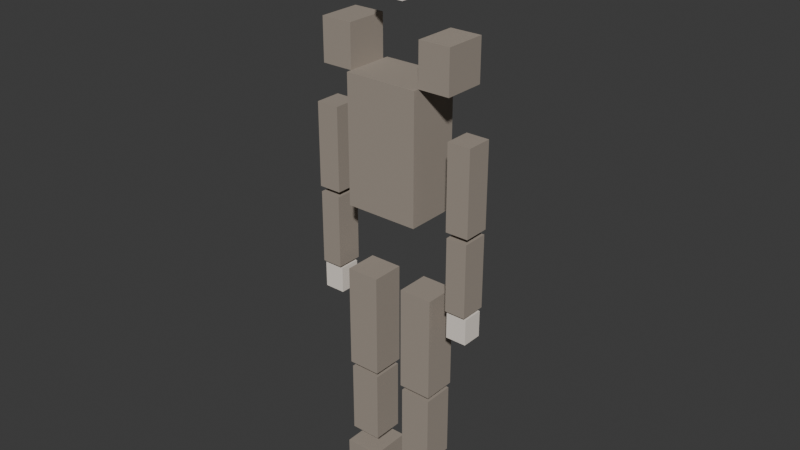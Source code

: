# Source: body.blend  (saved by Blender 5.1.29; exported with 4.5.12 LTS)
import bpy
from mathutils import Matrix  # noqa: F401  (used for matrix-valued properties, if any)

bpy.ops.wm.read_factory_settings(use_empty=True)
scene = bpy.context.scene
scene.name = 'Scene'

# ---- collections
col_collection = bpy.data.collections.new('Collection'); scene.collection.children.link(col_collection)

# ---- materials (node trees are filled in below, after node groups)
mat_mat_skin = bpy.data.materials.new('MAT_Skin')
mat_mat_gunmetalmid = bpy.data.materials.new('MAT_GunmetalMid')

# ---- material node trees
mat_mat_skin.use_nodes = True; mat_mat_skin.node_tree.nodes.clear()
_N = mat_mat_skin.node_tree.nodes; _L = mat_mat_skin.node_tree.links
n0 = _N.new('ShaderNodeBsdfPrincipled'); n0.name = 'Principled BSDF'; n0.location = (0, 0)
n0.inputs[0].default_value = (0.85, 0.78, 0.7, 1.0)
n0.inputs[2].default_value = 0.9
n1 = _N.new('ShaderNodeOutputMaterial'); n1.name = 'Material Output'; n1.location = (0, 0)
_L.new(n0.outputs[0], n1.inputs[0])
n1.is_active_output = True
mat_mat_gunmetalmid.use_nodes = True; mat_mat_gunmetalmid.node_tree.nodes.clear()
_N = mat_mat_gunmetalmid.node_tree.nodes; _L = mat_mat_gunmetalmid.node_tree.links
n0 = _N.new('ShaderNodeBsdfPrincipled'); n0.name = 'Principled BSDF'; n0.location = (0, 0)
n0.inputs[0].default_value = (0.35, 0.3, 0.25, 1.0)
n0.inputs[2].default_value = 0.85
n1 = _N.new('ShaderNodeOutputMaterial'); n1.name = 'Material Output'; n1.location = (0, 0)
_L.new(n0.outputs[0], n1.inputs[0])
n1.is_active_output = True

# ---- world
world_world = bpy.data.worlds.new('World'); scene.world = world_world
world_world.use_nodes = True; world_world.node_tree.nodes.clear()
_N = world_world.node_tree.nodes; _L = world_world.node_tree.links
n0 = _N.new('ShaderNodeOutputWorld'); n0.name = 'World Output'; n0.location = (200, 100)
n1 = _N.new('ShaderNodeBackground'); n1.name = 'Background'; n1.location = (-200, 100)
n1.inputs[0].default_value = (0.05088, 0.05088, 0.05088, 1.0)
_L.new(n1.outputs[0], n0.inputs[0])
n0.is_active_output = True
world_world.color = (0.05088, 0.05088, 0.05088)
world_world.sun_shadow_jitter_overblur = 0.0

# ---- meshes
me_cube_001 = bpy.data.meshes.new('Cube.001')
me_cube_001.from_pydata([(-0.5, -0.5, -0.5), (-0.5, -0.5, 0.5), (-0.5, 0.5, -0.5), (-0.5, 0.5, 0.5), (0.5, -0.5, -0.5), (0.5, -0.5, 0.5), (0.5, 0.5, -0.5), (0.5, 0.5, 0.5)], [], [(0, 1, 3, 2), (2, 3, 7, 6), (6, 7, 5, 4), (4, 5, 1, 0), (2, 6, 4, 0), (7, 3, 1, 5)])
_uv = me_cube_001.uv_layers.new(name='UVMap')
_uv.uv.foreach_set('vector', [0.375, 0.0, 0.625, 0.0, 0.625, 0.25, 0.375, 0.25, 0.375, 0.25, 0.625, 0.25, 0.625, 0.5, 0.375, 0.5, 0.375, 0.5, 0.625, 0.5, 0.625, 0.75, 0.375, 0.75, 0.375, 0.75, 0.625, 0.75, 0.625, 1.0, 0.375, 1.0, 0.125, 0.5, 0.375, 0.5, 0.375, 0.75, 0.125, 0.75, 0.625, 0.5, 0.875, 0.5, 0.875, 0.75, 0.625, 0.75])
me_cube_001.materials.append(mat_mat_skin)
me_cube_001.update()
me_cube_002 = bpy.data.meshes.new('Cube.002')
me_cube_002.from_pydata([(-0.5, -0.5, -0.5), (-0.5, -0.5, 0.5), (-0.5, 0.5, -0.5), (-0.5, 0.5, 0.5), (0.5, -0.5, -0.5), (0.5, -0.5, 0.5), (0.5, 0.5, -0.5), (0.5, 0.5, 0.5)], [], [(0, 1, 3, 2), (2, 3, 7, 6), (6, 7, 5, 4), (4, 5, 1, 0), (2, 6, 4, 0), (7, 3, 1, 5)])
_uv = me_cube_002.uv_layers.new(name='UVMap')
_uv.uv.foreach_set('vector', [0.375, 0.0, 0.625, 0.0, 0.625, 0.25, 0.375, 0.25, 0.375, 0.25, 0.625, 0.25, 0.625, 0.5, 0.375, 0.5, 0.375, 0.5, 0.625, 0.5, 0.625, 0.75, 0.375, 0.75, 0.375, 0.75, 0.625, 0.75, 0.625, 1.0, 0.375, 1.0, 0.125, 0.5, 0.375, 0.5, 0.375, 0.75, 0.125, 0.75, 0.625, 0.5, 0.875, 0.5, 0.875, 0.75, 0.625, 0.75])
me_cube_002.materials.append(mat_mat_skin)
me_cube_002.update()
me_cube_003 = bpy.data.meshes.new('Cube.003')
me_cube_003.from_pydata([(-0.5, -0.5, -0.5), (-0.5, -0.5, 0.5), (-0.5, 0.5, -0.5), (-0.5, 0.5, 0.5), (0.5, -0.5, -0.5), (0.5, -0.5, 0.5), (0.5, 0.5, -0.5), (0.5, 0.5, 0.5)], [], [(0, 1, 3, 2), (2, 3, 7, 6), (6, 7, 5, 4), (4, 5, 1, 0), (2, 6, 4, 0), (7, 3, 1, 5)])
_uv = me_cube_003.uv_layers.new(name='UVMap')
_uv.uv.foreach_set('vector', [0.375, 0.0, 0.625, 0.0, 0.625, 0.25, 0.375, 0.25, 0.375, 0.25, 0.625, 0.25, 0.625, 0.5, 0.375, 0.5, 0.375, 0.5, 0.625, 0.5, 0.625, 0.75, 0.375, 0.75, 0.375, 0.75, 0.625, 0.75, 0.625, 1.0, 0.375, 1.0, 0.125, 0.5, 0.375, 0.5, 0.375, 0.75, 0.125, 0.75, 0.625, 0.5, 0.875, 0.5, 0.875, 0.75, 0.625, 0.75])
me_cube_003.materials.append(mat_mat_gunmetalmid)
me_cube_003.update()
me_cube_004 = bpy.data.meshes.new('Cube.004')
me_cube_004.from_pydata([(-0.5, -0.5, -0.5), (-0.5, -0.5, 0.5), (-0.5, 0.5, -0.5), (-0.5, 0.5, 0.5), (0.5, -0.5, -0.5), (0.5, -0.5, 0.5), (0.5, 0.5, -0.5), (0.5, 0.5, 0.5)], [], [(0, 1, 3, 2), (2, 3, 7, 6), (6, 7, 5, 4), (4, 5, 1, 0), (2, 6, 4, 0), (7, 3, 1, 5)])
_uv = me_cube_004.uv_layers.new(name='UVMap')
_uv.uv.foreach_set('vector', [0.375, 0.0, 0.625, 0.0, 0.625, 0.25, 0.375, 0.25, 0.375, 0.25, 0.625, 0.25, 0.625, 0.5, 0.375, 0.5, 0.375, 0.5, 0.625, 0.5, 0.625, 0.75, 0.375, 0.75, 0.375, 0.75, 0.625, 0.75, 0.625, 1.0, 0.375, 1.0, 0.125, 0.5, 0.375, 0.5, 0.375, 0.75, 0.125, 0.75, 0.625, 0.5, 0.875, 0.5, 0.875, 0.75, 0.625, 0.75])
me_cube_004.materials.append(mat_mat_gunmetalmid)
me_cube_004.update()
me_cube_005 = bpy.data.meshes.new('Cube.005')
me_cube_005.from_pydata([(-0.5, -0.5, -0.5), (-0.5, -0.5, 0.5), (-0.5, 0.5, -0.5), (-0.5, 0.5, 0.5), (0.5, -0.5, -0.5), (0.5, -0.5, 0.5), (0.5, 0.5, -0.5), (0.5, 0.5, 0.5)], [], [(0, 1, 3, 2), (2, 3, 7, 6), (6, 7, 5, 4), (4, 5, 1, 0), (2, 6, 4, 0), (7, 3, 1, 5)])
_uv = me_cube_005.uv_layers.new(name='UVMap')
_uv.uv.foreach_set('vector', [0.375, 0.0, 0.625, 0.0, 0.625, 0.25, 0.375, 0.25, 0.375, 0.25, 0.625, 0.25, 0.625, 0.5, 0.375, 0.5, 0.375, 0.5, 0.625, 0.5, 0.625, 0.75, 0.375, 0.75, 0.375, 0.75, 0.625, 0.75, 0.625, 1.0, 0.375, 1.0, 0.125, 0.5, 0.375, 0.5, 0.375, 0.75, 0.125, 0.75, 0.625, 0.5, 0.875, 0.5, 0.875, 0.75, 0.625, 0.75])
me_cube_005.materials.append(mat_mat_gunmetalmid)
me_cube_005.update()
me_cube_006 = bpy.data.meshes.new('Cube.006')
me_cube_006.from_pydata([(-0.5, -0.5, -0.5), (-0.5, -0.5, 0.5), (-0.5, 0.5, -0.5), (-0.5, 0.5, 0.5), (0.5, -0.5, -0.5), (0.5, -0.5, 0.5), (0.5, 0.5, -0.5), (0.5, 0.5, 0.5)], [], [(0, 1, 3, 2), (2, 3, 7, 6), (6, 7, 5, 4), (4, 5, 1, 0), (2, 6, 4, 0), (7, 3, 1, 5)])
_uv = me_cube_006.uv_layers.new(name='UVMap')
_uv.uv.foreach_set('vector', [0.375, 0.0, 0.625, 0.0, 0.625, 0.25, 0.375, 0.25, 0.375, 0.25, 0.625, 0.25, 0.625, 0.5, 0.375, 0.5, 0.375, 0.5, 0.625, 0.5, 0.625, 0.75, 0.375, 0.75, 0.375, 0.75, 0.625, 0.75, 0.625, 1.0, 0.375, 1.0, 0.125, 0.5, 0.375, 0.5, 0.375, 0.75, 0.125, 0.75, 0.625, 0.5, 0.875, 0.5, 0.875, 0.75, 0.625, 0.75])
me_cube_006.materials.append(mat_mat_gunmetalmid)
me_cube_006.update()
me_cube_007 = bpy.data.meshes.new('Cube.007')
me_cube_007.from_pydata([(-0.5, -0.5, -0.5), (-0.5, -0.5, 0.5), (-0.5, 0.5, -0.5), (-0.5, 0.5, 0.5), (0.5, -0.5, -0.5), (0.5, -0.5, 0.5), (0.5, 0.5, -0.5), (0.5, 0.5, 0.5)], [], [(0, 1, 3, 2), (2, 3, 7, 6), (6, 7, 5, 4), (4, 5, 1, 0), (2, 6, 4, 0), (7, 3, 1, 5)])
_uv = me_cube_007.uv_layers.new(name='UVMap')
_uv.uv.foreach_set('vector', [0.375, 0.0, 0.625, 0.0, 0.625, 0.25, 0.375, 0.25, 0.375, 0.25, 0.625, 0.25, 0.625, 0.5, 0.375, 0.5, 0.375, 0.5, 0.625, 0.5, 0.625, 0.75, 0.375, 0.75, 0.375, 0.75, 0.625, 0.75, 0.625, 1.0, 0.375, 1.0, 0.125, 0.5, 0.375, 0.5, 0.375, 0.75, 0.125, 0.75, 0.625, 0.5, 0.875, 0.5, 0.875, 0.75, 0.625, 0.75])
me_cube_007.materials.append(mat_mat_gunmetalmid)
me_cube_007.update()
me_cube_008 = bpy.data.meshes.new('Cube.008')
me_cube_008.from_pydata([(-0.5, -0.5, -0.5), (-0.5, -0.5, 0.5), (-0.5, 0.5, -0.5), (-0.5, 0.5, 0.5), (0.5, -0.5, -0.5), (0.5, -0.5, 0.5), (0.5, 0.5, -0.5), (0.5, 0.5, 0.5)], [], [(0, 1, 3, 2), (2, 3, 7, 6), (6, 7, 5, 4), (4, 5, 1, 0), (2, 6, 4, 0), (7, 3, 1, 5)])
_uv = me_cube_008.uv_layers.new(name='UVMap')
_uv.uv.foreach_set('vector', [0.375, 0.0, 0.625, 0.0, 0.625, 0.25, 0.375, 0.25, 0.375, 0.25, 0.625, 0.25, 0.625, 0.5, 0.375, 0.5, 0.375, 0.5, 0.625, 0.5, 0.625, 0.75, 0.375, 0.75, 0.375, 0.75, 0.625, 0.75, 0.625, 1.0, 0.375, 1.0, 0.125, 0.5, 0.375, 0.5, 0.375, 0.75, 0.125, 0.75, 0.625, 0.5, 0.875, 0.5, 0.875, 0.75, 0.625, 0.75])
me_cube_008.materials.append(mat_mat_skin)
me_cube_008.update()
me_cube_009 = bpy.data.meshes.new('Cube.009')
me_cube_009.from_pydata([(-0.5, -0.5, -0.5), (-0.5, -0.5, 0.5), (-0.5, 0.5, -0.5), (-0.5, 0.5, 0.5), (0.5, -0.5, -0.5), (0.5, -0.5, 0.5), (0.5, 0.5, -0.5), (0.5, 0.5, 0.5)], [], [(0, 1, 3, 2), (2, 3, 7, 6), (6, 7, 5, 4), (4, 5, 1, 0), (2, 6, 4, 0), (7, 3, 1, 5)])
_uv = me_cube_009.uv_layers.new(name='UVMap')
_uv.uv.foreach_set('vector', [0.375, 0.0, 0.625, 0.0, 0.625, 0.25, 0.375, 0.25, 0.375, 0.25, 0.625, 0.25, 0.625, 0.5, 0.375, 0.5, 0.375, 0.5, 0.625, 0.5, 0.625, 0.75, 0.375, 0.75, 0.375, 0.75, 0.625, 0.75, 0.625, 1.0, 0.375, 1.0, 0.125, 0.5, 0.375, 0.5, 0.375, 0.75, 0.125, 0.75, 0.625, 0.5, 0.875, 0.5, 0.875, 0.75, 0.625, 0.75])
me_cube_009.materials.append(mat_mat_gunmetalmid)
me_cube_009.update()
me_cube_010 = bpy.data.meshes.new('Cube.010')
me_cube_010.from_pydata([(-0.5, -0.5, -0.5), (-0.5, -0.5, 0.5), (-0.5, 0.5, -0.5), (-0.5, 0.5, 0.5), (0.5, -0.5, -0.5), (0.5, -0.5, 0.5), (0.5, 0.5, -0.5), (0.5, 0.5, 0.5)], [], [(0, 1, 3, 2), (2, 3, 7, 6), (6, 7, 5, 4), (4, 5, 1, 0), (2, 6, 4, 0), (7, 3, 1, 5)])
_uv = me_cube_010.uv_layers.new(name='UVMap')
_uv.uv.foreach_set('vector', [0.375, 0.0, 0.625, 0.0, 0.625, 0.25, 0.375, 0.25, 0.375, 0.25, 0.625, 0.25, 0.625, 0.5, 0.375, 0.5, 0.375, 0.5, 0.625, 0.5, 0.625, 0.75, 0.375, 0.75, 0.375, 0.75, 0.625, 0.75, 0.625, 1.0, 0.375, 1.0, 0.125, 0.5, 0.375, 0.5, 0.375, 0.75, 0.125, 0.75, 0.625, 0.5, 0.875, 0.5, 0.875, 0.75, 0.625, 0.75])
me_cube_010.materials.append(mat_mat_gunmetalmid)
me_cube_010.update()
me_cube_011 = bpy.data.meshes.new('Cube.011')
me_cube_011.from_pydata([(-0.5, -0.5, -0.5), (-0.5, -0.5, 0.5), (-0.5, 0.5, -0.5), (-0.5, 0.5, 0.5), (0.5, -0.5, -0.5), (0.5, -0.5, 0.5), (0.5, 0.5, -0.5), (0.5, 0.5, 0.5)], [], [(0, 1, 3, 2), (2, 3, 7, 6), (6, 7, 5, 4), (4, 5, 1, 0), (2, 6, 4, 0), (7, 3, 1, 5)])
_uv = me_cube_011.uv_layers.new(name='UVMap')
_uv.uv.foreach_set('vector', [0.375, 0.0, 0.625, 0.0, 0.625, 0.25, 0.375, 0.25, 0.375, 0.25, 0.625, 0.25, 0.625, 0.5, 0.375, 0.5, 0.375, 0.5, 0.625, 0.5, 0.625, 0.75, 0.375, 0.75, 0.375, 0.75, 0.625, 0.75, 0.625, 1.0, 0.375, 1.0, 0.125, 0.5, 0.375, 0.5, 0.375, 0.75, 0.125, 0.75, 0.625, 0.5, 0.875, 0.5, 0.875, 0.75, 0.625, 0.75])
me_cube_011.materials.append(mat_mat_skin)
me_cube_011.update()
me_cube_012 = bpy.data.meshes.new('Cube.012')
me_cube_012.from_pydata([(-0.5, -0.5, -0.5), (-0.5, -0.5, 0.5), (-0.5, 0.5, -0.5), (-0.5, 0.5, 0.5), (0.5, -0.5, -0.5), (0.5, -0.5, 0.5), (0.5, 0.5, -0.5), (0.5, 0.5, 0.5)], [], [(0, 1, 3, 2), (2, 3, 7, 6), (6, 7, 5, 4), (4, 5, 1, 0), (2, 6, 4, 0), (7, 3, 1, 5)])
_uv = me_cube_012.uv_layers.new(name='UVMap')
_uv.uv.foreach_set('vector', [0.375, 0.0, 0.625, 0.0, 0.625, 0.25, 0.375, 0.25, 0.375, 0.25, 0.625, 0.25, 0.625, 0.5, 0.375, 0.5, 0.375, 0.5, 0.625, 0.5, 0.625, 0.75, 0.375, 0.75, 0.375, 0.75, 0.625, 0.75, 0.625, 1.0, 0.375, 1.0, 0.125, 0.5, 0.375, 0.5, 0.375, 0.75, 0.125, 0.75, 0.625, 0.5, 0.875, 0.5, 0.875, 0.75, 0.625, 0.75])
me_cube_012.materials.append(mat_mat_gunmetalmid)
me_cube_012.update()
me_cube_013 = bpy.data.meshes.new('Cube.013')
me_cube_013.from_pydata([(-0.5, -0.5, -0.5), (-0.5, -0.5, 0.5), (-0.5, 0.5, -0.5), (-0.5, 0.5, 0.5), (0.5, -0.5, -0.5), (0.5, -0.5, 0.5), (0.5, 0.5, -0.5), (0.5, 0.5, 0.5)], [], [(0, 1, 3, 2), (2, 3, 7, 6), (6, 7, 5, 4), (4, 5, 1, 0), (2, 6, 4, 0), (7, 3, 1, 5)])
_uv = me_cube_013.uv_layers.new(name='UVMap')
_uv.uv.foreach_set('vector', [0.375, 0.0, 0.625, 0.0, 0.625, 0.25, 0.375, 0.25, 0.375, 0.25, 0.625, 0.25, 0.625, 0.5, 0.375, 0.5, 0.375, 0.5, 0.625, 0.5, 0.625, 0.75, 0.375, 0.75, 0.375, 0.75, 0.625, 0.75, 0.625, 1.0, 0.375, 1.0, 0.125, 0.5, 0.375, 0.5, 0.375, 0.75, 0.125, 0.75, 0.625, 0.5, 0.875, 0.5, 0.875, 0.75, 0.625, 0.75])
me_cube_013.materials.append(mat_mat_gunmetalmid)
me_cube_013.update()
me_cube_014 = bpy.data.meshes.new('Cube.014')
me_cube_014.from_pydata([(-0.5, -0.5, -0.5), (-0.5, -0.5, 0.5), (-0.5, 0.5, -0.5), (-0.5, 0.5, 0.5), (0.5, -0.5, -0.5), (0.5, -0.5, 0.5), (0.5, 0.5, -0.5), (0.5, 0.5, 0.5)], [], [(0, 1, 3, 2), (2, 3, 7, 6), (6, 7, 5, 4), (4, 5, 1, 0), (2, 6, 4, 0), (7, 3, 1, 5)])
_uv = me_cube_014.uv_layers.new(name='UVMap')
_uv.uv.foreach_set('vector', [0.375, 0.0, 0.625, 0.0, 0.625, 0.25, 0.375, 0.25, 0.375, 0.25, 0.625, 0.25, 0.625, 0.5, 0.375, 0.5, 0.375, 0.5, 0.625, 0.5, 0.625, 0.75, 0.375, 0.75, 0.375, 0.75, 0.625, 0.75, 0.625, 1.0, 0.375, 1.0, 0.125, 0.5, 0.375, 0.5, 0.375, 0.75, 0.125, 0.75, 0.625, 0.5, 0.875, 0.5, 0.875, 0.75, 0.625, 0.75])
me_cube_014.materials.append(mat_mat_gunmetalmid)
me_cube_014.update()
me_cube_015 = bpy.data.meshes.new('Cube.015')
me_cube_015.from_pydata([(-0.5, -0.5, -0.5), (-0.5, -0.5, 0.5), (-0.5, 0.5, -0.5), (-0.5, 0.5, 0.5), (0.5, -0.5, -0.5), (0.5, -0.5, 0.5), (0.5, 0.5, -0.5), (0.5, 0.5, 0.5)], [], [(0, 1, 3, 2), (2, 3, 7, 6), (6, 7, 5, 4), (4, 5, 1, 0), (2, 6, 4, 0), (7, 3, 1, 5)])
_uv = me_cube_015.uv_layers.new(name='UVMap')
_uv.uv.foreach_set('vector', [0.375, 0.0, 0.625, 0.0, 0.625, 0.25, 0.375, 0.25, 0.375, 0.25, 0.625, 0.25, 0.625, 0.5, 0.375, 0.5, 0.375, 0.5, 0.625, 0.5, 0.625, 0.75, 0.375, 0.75, 0.375, 0.75, 0.625, 0.75, 0.625, 1.0, 0.375, 1.0, 0.125, 0.5, 0.375, 0.5, 0.375, 0.75, 0.125, 0.75, 0.625, 0.5, 0.875, 0.5, 0.875, 0.75, 0.625, 0.75])
me_cube_015.materials.append(mat_mat_gunmetalmid)
me_cube_015.update()
me_cube_016 = bpy.data.meshes.new('Cube.016')
me_cube_016.from_pydata([(-0.5, -0.5, -0.5), (-0.5, -0.5, 0.5), (-0.5, 0.5, -0.5), (-0.5, 0.5, 0.5), (0.5, -0.5, -0.5), (0.5, -0.5, 0.5), (0.5, 0.5, -0.5), (0.5, 0.5, 0.5)], [], [(0, 1, 3, 2), (2, 3, 7, 6), (6, 7, 5, 4), (4, 5, 1, 0), (2, 6, 4, 0), (7, 3, 1, 5)])
_uv = me_cube_016.uv_layers.new(name='UVMap')
_uv.uv.foreach_set('vector', [0.375, 0.0, 0.625, 0.0, 0.625, 0.25, 0.375, 0.25, 0.375, 0.25, 0.625, 0.25, 0.625, 0.5, 0.375, 0.5, 0.375, 0.5, 0.625, 0.5, 0.625, 0.75, 0.375, 0.75, 0.375, 0.75, 0.625, 0.75, 0.625, 1.0, 0.375, 1.0, 0.125, 0.5, 0.375, 0.5, 0.375, 0.75, 0.125, 0.75, 0.625, 0.5, 0.875, 0.5, 0.875, 0.75, 0.625, 0.75])
me_cube_016.materials.append(mat_mat_gunmetalmid)
me_cube_016.update()
me_cube_017 = bpy.data.meshes.new('Cube.017')
me_cube_017.from_pydata([(-0.5, -0.5, -0.5), (-0.5, -0.5, 0.5), (-0.5, 0.5, -0.5), (-0.5, 0.5, 0.5), (0.5, -0.5, -0.5), (0.5, -0.5, 0.5), (0.5, 0.5, -0.5), (0.5, 0.5, 0.5)], [], [(0, 1, 3, 2), (2, 3, 7, 6), (6, 7, 5, 4), (4, 5, 1, 0), (2, 6, 4, 0), (7, 3, 1, 5)])
_uv = me_cube_017.uv_layers.new(name='UVMap')
_uv.uv.foreach_set('vector', [0.375, 0.0, 0.625, 0.0, 0.625, 0.25, 0.375, 0.25, 0.375, 0.25, 0.625, 0.25, 0.625, 0.5, 0.375, 0.5, 0.375, 0.5, 0.625, 0.5, 0.625, 0.75, 0.375, 0.75, 0.375, 0.75, 0.625, 0.75, 0.625, 1.0, 0.375, 1.0, 0.125, 0.5, 0.375, 0.5, 0.375, 0.75, 0.125, 0.75, 0.625, 0.5, 0.875, 0.5, 0.875, 0.75, 0.625, 0.75])
me_cube_017.materials.append(mat_mat_gunmetalmid)
me_cube_017.update()

# ---- objects
ob_body_root = bpy.data.objects.new('BODY_ROOT', None)
ob_attach_head = bpy.data.objects.new('ATTACH_HEAD', None)
ob_attach_spine = bpy.data.objects.new('ATTACH_SPINE', None)
ob_attach_shoulder_l = bpy.data.objects.new('ATTACH_SHOULDER_L', None)
ob_attach_shoulder_r = bpy.data.objects.new('ATTACH_SHOULDER_R', None)
ob_attach_hand_l = bpy.data.objects.new('ATTACH_HAND_L', None)
ob_attach_hand_r = bpy.data.objects.new('ATTACH_HAND_R', None)
ob_attach_leg_l = bpy.data.objects.new('ATTACH_LEG_L', None)
ob_attach_leg_r = bpy.data.objects.new('ATTACH_LEG_R', None)
ob_attach_back = bpy.data.objects.new('ATTACH_BACK', None)
ob_attach_belt = bpy.data.objects.new('ATTACH_BELT', None)
ob_neck = bpy.data.objects.new('Neck', me_cube_001)
ob_headbase = bpy.data.objects.new('HeadBase', me_cube_002)
ob_torsocore = bpy.data.objects.new('TorsoCore', me_cube_003)
ob_shoulderl = bpy.data.objects.new('ShoulderL', me_cube_004)
ob_shoulderr = bpy.data.objects.new('ShoulderR', me_cube_005)
ob_arml_upper = bpy.data.objects.new('ArmL_Upper', me_cube_006)
ob_arml_lower = bpy.data.objects.new('ArmL_Lower', me_cube_007)
ob_handl = bpy.data.objects.new('HandL', me_cube_008)
ob_armr_upper = bpy.data.objects.new('ArmR_Upper', me_cube_009)
ob_armr_lower = bpy.data.objects.new('ArmR_Lower', me_cube_010)
ob_handr = bpy.data.objects.new('HandR', me_cube_011)
ob_legl_upper = bpy.data.objects.new('LegL_Upper', me_cube_012)
ob_legl_lower = bpy.data.objects.new('LegL_Lower', me_cube_013)
ob_footl = bpy.data.objects.new('FootL', me_cube_014)
ob_legr_upper = bpy.data.objects.new('LegR_Upper', me_cube_015)
ob_legr_lower = bpy.data.objects.new('LegR_Lower', me_cube_016)
ob_footr = bpy.data.objects.new('FootR', me_cube_017)

# ---- transforms, parenting, visibility, modifiers, constraints
ob_body_root.location = (0.0, 0.0, 0.0)
ob_body_root.empty_display_size = 2.0
ob_attach_head.parent = ob_body_root
ob_attach_head.location = (0.0, 0.0, 60.0)
ob_attach_head.empty_display_size = 2.0
ob_attach_spine.parent = ob_body_root
ob_attach_spine.location = (0.0, 3.0, 42.0)
ob_attach_spine.empty_display_size = 2.0
ob_attach_shoulder_l.parent = ob_body_root
ob_attach_shoulder_l.location = (-6.0, 0.0, 48.0)
ob_attach_shoulder_l.empty_display_size = 2.0
ob_attach_shoulder_r.parent = ob_body_root
ob_attach_shoulder_r.location = (6.0, 0.0, 48.0)
ob_attach_shoulder_r.empty_display_size = 2.0
ob_attach_hand_l.parent = ob_body_root
ob_attach_hand_l.location = (-7.0, 0.0, 25.0)
ob_attach_hand_l.empty_display_size = 2.0
ob_attach_hand_r.parent = ob_body_root
ob_attach_hand_r.location = (7.0, 0.0, 25.0)
ob_attach_hand_r.empty_display_size = 2.0
ob_attach_leg_l.parent = ob_body_root
ob_attach_leg_l.location = (-3.0, 0.0, 18.0)
ob_attach_leg_l.empty_display_size = 2.0
ob_attach_leg_r.parent = ob_body_root
ob_attach_leg_r.location = (3.0, 0.0, 18.0)
ob_attach_leg_r.empty_display_size = 2.0
ob_attach_back.parent = ob_body_root
ob_attach_back.location = (0.0, -4.0, 42.0)
ob_attach_back.empty_display_size = 2.0
ob_attach_belt.parent = ob_body_root
ob_attach_belt.location = (0.0, 0.0, 32.0)
ob_attach_belt.empty_display_size = 2.0
ob_neck.location = (0.0, 0.0, 54.0)
ob_neck.scale = (3.0, 3.0, 3.0)
ob_headbase.location = (0.0, 0.0, 58.0)
ob_headbase.scale = (5.0, 5.0, 5.0)
ob_torsocore.location = (0.0, 0.0, 40.0)
ob_torsocore.scale = (7.0, 5.0, 12.0)
ob_shoulderl.location = (-5.0, 0.0, 48.0)
ob_shoulderl.scale = (3.0, 4.0, 4.0)
ob_shoulderr.location = (5.0, 0.0, 48.0)
ob_shoulderr.scale = (3.0, 4.0, 4.0)
ob_arml_upper.location = (-7.0, 0.0, 38.0)
ob_arml_upper.scale = (2.2, 2.5, 8.0)
ob_arml_lower.location = (-7.0, 0.0, 30.0)
ob_arml_lower.scale = (2.0, 2.5, 7.0)
ob_handl.location = (-7.0, 0.0, 25.0)
ob_handl.scale = (2.0, 2.0, 2.5)
ob_armr_upper.location = (7.0, 0.0, 38.0)
ob_armr_upper.scale = (2.2, 2.5, 8.0)
ob_armr_lower.location = (7.0, 0.0, 30.0)
ob_armr_lower.scale = (2.0, 2.5, 7.0)
ob_handr.location = (7.0, 0.0, 25.0)
ob_handr.scale = (2.0, 2.0, 2.5)
ob_legl_upper.location = (-3.0, 0.0, 22.0)
ob_legl_upper.scale = (3.2, 3.2, 10.0)
ob_legl_lower.location = (-3.0, 0.0, 13.0)
ob_legl_lower.scale = (3.0, 3.0, 7.0)
ob_footl.location = (-3.0, 0.0, 6.0)
ob_footl.scale = (3.5, 4.0, 4.0)
ob_legr_upper.location = (3.0, 0.0, 22.0)
ob_legr_upper.scale = (3.2, 3.2, 10.0)
ob_legr_lower.location = (3.0, 0.0, 13.0)
ob_legr_lower.scale = (3.0, 3.0, 7.0)
ob_footr.location = (3.0, 0.0, 6.0)
ob_footr.scale = (3.5, 4.0, 4.0)

# ---- collection membership
scene.collection.objects.link(ob_body_root)
scene.collection.objects.link(ob_attach_head)
scene.collection.objects.link(ob_attach_spine)
scene.collection.objects.link(ob_attach_shoulder_l)
scene.collection.objects.link(ob_attach_shoulder_r)
scene.collection.objects.link(ob_attach_hand_l)
scene.collection.objects.link(ob_attach_hand_r)
scene.collection.objects.link(ob_attach_leg_l)
scene.collection.objects.link(ob_attach_leg_r)
scene.collection.objects.link(ob_attach_back)
scene.collection.objects.link(ob_attach_belt)
col_collection.objects.link(ob_neck)
col_collection.objects.link(ob_headbase)
col_collection.objects.link(ob_torsocore)
col_collection.objects.link(ob_shoulderl)
col_collection.objects.link(ob_shoulderr)
col_collection.objects.link(ob_arml_upper)
col_collection.objects.link(ob_arml_lower)
col_collection.objects.link(ob_handl)
col_collection.objects.link(ob_armr_upper)
col_collection.objects.link(ob_armr_lower)
col_collection.objects.link(ob_handr)
col_collection.objects.link(ob_legl_upper)
col_collection.objects.link(ob_legl_lower)
col_collection.objects.link(ob_footl)
col_collection.objects.link(ob_legr_upper)
col_collection.objects.link(ob_legr_lower)
col_collection.objects.link(ob_footr)

# ---- scene / render settings (as saved in the file)
scene.frame_start = 1; scene.frame_end = 250; scene.frame_set(1)
scene.render.engine = 'BLENDER_EEVEE_NEXT'
scene.render.bake_bias = 0.0
scene.render.bake_samples = 0
scene.cycles.sampling_pattern = 'TABULATED_SOBOL'
scene.eevee.use_volume_custom_range = False
bpy.context.view_layer.update()

# ---- added for rendering (the .blend has no active camera and no usable light): camera, sun
cam_auto = bpy.data.cameras.new('AutoCamera')
cam_auto.lens = 50.0
cam_auto.sensor_width = 36.0
cam_auto.clip_end = 1000.0
ob_auto_camera = bpy.data.objects.new('AutoCamera', cam_auto)
scene.collection.objects.link(ob_auto_camera)
ob_auto_camera.location = (54.578, -65.4936, 75.9124)
ob_auto_camera.rotation_euler = (1.09748, -7.21219e-08, 0.694738)
scene.camera = ob_auto_camera
light_auto_sun = bpy.data.lights.new('AutoSun', 'SUN')
light_auto_sun.energy = 3.0
light_auto_sun.angle = 0.0523599
ob_auto_sun = bpy.data.objects.new('AutoSun', light_auto_sun)
scene.collection.objects.link(ob_auto_sun)
ob_auto_sun.rotation_euler = (0.872665, 0.174533, 0.523599)
bpy.context.view_layer.update()
